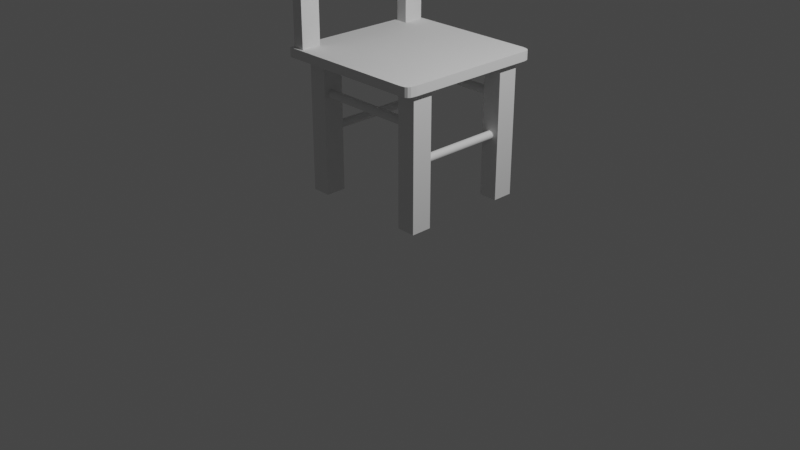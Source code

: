 # Source: Stol.blend  (saved by Blender 3.3.6; exported with 4.5.12 LTS)
import bpy
from mathutils import Matrix  # noqa: F401  (used for matrix-valued properties, if any)

bpy.ops.wm.read_factory_settings(use_empty=True)
scene = bpy.context.scene
scene.name = 'Scene'

# ---- collections
col_collection = bpy.data.collections.new('Collection'); scene.collection.children.link(col_collection)

# ---- materials (node trees are filled in below, after node groups)
mat_material = bpy.data.materials.new('Material')
mat_material.alpha_threshold = 0.0
mat_material.use_transparent_shadow = False
mat_material.roughness = 0.5
mat_material.line_color = (0.0, 0.0, 0.0, 1.0)
mat_material_001 = bpy.data.materials.new('Material.001')
mat_material_001.alpha_threshold = 0.0
mat_material_001.use_transparent_shadow = False
mat_material_001.roughness = 0.5
mat_material_001.line_color = (0.0, 0.0, 0.0, 1.0)
mat_material_002 = bpy.data.materials.new('Material.002')
mat_material_002.alpha_threshold = 0.0
mat_material_002.use_transparent_shadow = False
mat_material_002.roughness = 0.5
mat_material_002.line_color = (0.0, 0.0, 0.0, 1.0)
mat_material_003 = bpy.data.materials.new('Material.003')
mat_material_003.alpha_threshold = 0.0
mat_material_003.use_transparent_shadow = False
mat_material_003.roughness = 0.5
mat_material_003.line_color = (0.0, 0.0, 0.0, 1.0)

# ---- material node trees
mat_material.use_nodes = True; mat_material.node_tree.nodes.clear()
_N = mat_material.node_tree.nodes; _L = mat_material.node_tree.links
n0 = _N.new('ShaderNodeOutputMaterial'); n0.name = 'Material Output'; n0.location = (300, 300)
n1 = _N.new('ShaderNodeBsdfPrincipled'); n1.name = 'Principled BSDF'; n1.location = (10, 300)
n1.distribution = 'GGX'
n1.subsurface_method = 'RANDOM_WALK_SKIN'
n1.inputs[3].default_value = 1.45
n1.inputs[27].default_value = (0.0, 0.0, 0.0, 1.0)
n1.inputs[28].default_value = 1.0
_L.new(n1.outputs[0], n0.inputs[0])
n0.is_active_output = True
mat_material_001.use_nodes = True; mat_material_001.node_tree.nodes.clear()
_N = mat_material_001.node_tree.nodes; _L = mat_material_001.node_tree.links
n0 = _N.new('ShaderNodeOutputMaterial'); n0.name = 'Material Output'; n0.location = (300, 300)
n1 = _N.new('ShaderNodeBsdfPrincipled'); n1.name = 'Principled BSDF'; n1.location = (10, 300)
n1.distribution = 'GGX'
n1.subsurface_method = 'RANDOM_WALK_SKIN'
n1.inputs[3].default_value = 1.45
n1.inputs[27].default_value = (0.0, 0.0, 0.0, 1.0)
n1.inputs[28].default_value = 1.0
_L.new(n1.outputs[0], n0.inputs[0])
n0.is_active_output = True
mat_material_002.use_nodes = True; mat_material_002.node_tree.nodes.clear()
_N = mat_material_002.node_tree.nodes; _L = mat_material_002.node_tree.links
n0 = _N.new('ShaderNodeOutputMaterial'); n0.name = 'Material Output'; n0.location = (300, 300)
n1 = _N.new('ShaderNodeBsdfPrincipled'); n1.name = 'Principled BSDF'; n1.location = (10, 300)
n1.distribution = 'GGX'
n1.subsurface_method = 'RANDOM_WALK_SKIN'
n1.inputs[3].default_value = 1.45
n1.inputs[27].default_value = (0.0, 0.0, 0.0, 1.0)
n1.inputs[28].default_value = 1.0
_L.new(n1.outputs[0], n0.inputs[0])
n0.is_active_output = True
mat_material_003.use_nodes = True; mat_material_003.node_tree.nodes.clear()
_N = mat_material_003.node_tree.nodes; _L = mat_material_003.node_tree.links
n0 = _N.new('ShaderNodeOutputMaterial'); n0.name = 'Material Output'; n0.location = (300, 300)
n1 = _N.new('ShaderNodeBsdfPrincipled'); n1.name = 'Principled BSDF'; n1.location = (10, 300)
n1.distribution = 'GGX'
n1.subsurface_method = 'RANDOM_WALK_SKIN'
n1.inputs[3].default_value = 1.45
n1.inputs[27].default_value = (0.0, 0.0, 0.0, 1.0)
n1.inputs[28].default_value = 1.0
_L.new(n1.outputs[0], n0.inputs[0])
n0.is_active_output = True

# ---- world
world_world = bpy.data.worlds.new('World'); scene.world = world_world
world_world.use_nodes = True; world_world.node_tree.nodes.clear()
_N = world_world.node_tree.nodes; _L = world_world.node_tree.links
n0 = _N.new('ShaderNodeOutputWorld'); n0.name = 'World Output'; n0.location = (300, 300)
n1 = _N.new('ShaderNodeBackground'); n1.name = 'Background'; n1.location = (10, 300)
n1.inputs[0].default_value = (0.05088, 0.05088, 0.05088, 1.0)
_L.new(n1.outputs[0], n0.inputs[0])
n0.is_active_output = True
world_world.color = (0.05088, 0.05088, 0.05088)
world_world.use_sun_shadow = False
world_world.sun_shadow_jitter_overblur = 0.0

# ---- cameras
cam_camera = bpy.data.cameras.new('Camera')
cam_camera.clip_end = 100.0
cam_camera.ortho_scale = 7.314

# ---- lights
light_light = bpy.data.lights.new('Light', 'POINT')
light_light.transmission_factor = 0.0
light_light.energy = 1000.0
light_light.shadow_soft_size = 0.1
light_light.shadow_maximum_resolution = 0.006
light_light.use_absolute_resolution = True

# ---- meshes
me_cube = bpy.data.meshes.new('Cube')
me_cube.from_pydata([(0.1435, 0.1466, 1.545), (0.1435, 0.1466, 0.001971), (0.1435, -0.08447, 1.545), (0.1435, -0.08447, 0.001971), (-0.06624, 0.1466, 1.545), (-0.06624, 0.1466, 0.001971), (-0.06624, -0.08447, 1.545), (-0.06624, -0.08447, 0.001971)], [], [(0, 4, 6, 2), (3, 2, 6, 7), (7, 6, 4, 5), (5, 1, 3, 7), (1, 0, 2, 3), (5, 4, 0, 1)])
_uv = me_cube.uv_layers.new(name='UVMap')
_uv.uv.foreach_set('vector', [0.625, 0.5, 0.875, 0.5, 0.875, 0.75, 0.625, 0.75, 0.375, 0.75, 0.625, 0.75, 0.625, 1.0, 0.375, 1.0, 0.375, 0.0, 0.625, 0.0, 0.625, 0.25, 0.375, 0.25, 0.125, 0.5, 0.375, 0.5, 0.375, 0.75, 0.125, 0.75, 0.375, 0.5, 0.625, 0.5, 0.625, 0.75, 0.375, 0.75, 0.375, 0.25, 0.625, 0.25, 0.625, 0.5, 0.375, 0.5])
me_cube.materials.append(mat_material)
me_cube.use_mirror_vertex_groups = False
me_cube.update()
me_cube_001 = bpy.data.meshes.new('Cube.001')
me_cube_001.from_pydata([(0.1435, 0.1466, 1.545), (0.1435, 0.1466, 0.001971), (0.1435, -0.08447, 1.545), (0.1435, -0.08447, 0.001971), (-0.06624, 0.1466, 1.545), (-0.06624, 0.1466, 0.001971), (-0.06624, -0.08447, 1.545), (-0.06624, -0.08447, 0.001971)], [], [(0, 4, 6, 2), (3, 2, 6, 7), (7, 6, 4, 5), (5, 1, 3, 7), (1, 0, 2, 3), (5, 4, 0, 1)])
_uv = me_cube_001.uv_layers.new(name='UVMap')
_uv.uv.foreach_set('vector', [0.625, 0.5, 0.875, 0.5, 0.875, 0.75, 0.625, 0.75, 0.375, 0.75, 0.625, 0.75, 0.625, 1.0, 0.375, 1.0, 0.375, 0.0, 0.625, 0.0, 0.625, 0.25, 0.375, 0.25, 0.125, 0.5, 0.375, 0.5, 0.375, 0.75, 0.125, 0.75, 0.375, 0.5, 0.625, 0.5, 0.625, 0.75, 0.375, 0.75, 0.375, 0.25, 0.625, 0.25, 0.625, 0.5, 0.375, 0.5])
me_cube_001.materials.append(mat_material_001)
me_cube_001.use_mirror_vertex_groups = False
me_cube_001.update()
me_cube_002 = bpy.data.meshes.new('Cube.002')
me_cube_002.from_pydata([(0.1435, 0.1466, 1.545), (0.1435, 0.1466, 0.001971), (0.1435, -0.08447, 1.545), (0.1435, -0.08447, 0.001971), (-0.06624, 0.1466, 1.545), (-0.06624, 0.1466, 0.001971), (-0.06624, -0.08447, 1.545), (-0.06624, -0.08447, 0.001971)], [], [(0, 4, 6, 2), (3, 2, 6, 7), (7, 6, 4, 5), (5, 1, 3, 7), (1, 0, 2, 3), (5, 4, 0, 1)])
_uv = me_cube_002.uv_layers.new(name='UVMap')
_uv.uv.foreach_set('vector', [0.625, 0.5, 0.875, 0.5, 0.875, 0.75, 0.625, 0.75, 0.375, 0.75, 0.625, 0.75, 0.625, 1.0, 0.375, 1.0, 0.375, 0.0, 0.625, 0.0, 0.625, 0.25, 0.375, 0.25, 0.125, 0.5, 0.375, 0.5, 0.375, 0.75, 0.125, 0.75, 0.375, 0.5, 0.625, 0.5, 0.625, 0.75, 0.375, 0.75, 0.375, 0.25, 0.625, 0.25, 0.625, 0.5, 0.375, 0.5])
me_cube_002.materials.append(mat_material_002)
me_cube_002.use_mirror_vertex_groups = False
me_cube_002.update()
me_cube_003 = bpy.data.meshes.new('Cube.003')
me_cube_003.from_pydata([(0.1435, 0.1466, 1.545), (0.1435, 0.1466, 0.001971), (0.1435, -0.08447, 1.545), (0.1435, -0.08447, 0.001971), (-0.06624, 0.1466, 1.545), (-0.06624, 0.1466, 0.001971), (-0.06624, -0.08447, 1.545), (-0.06624, -0.08447, 0.001971)], [], [(0, 4, 6, 2), (3, 2, 6, 7), (7, 6, 4, 5), (5, 1, 3, 7), (1, 0, 2, 3), (5, 4, 0, 1)])
_uv = me_cube_003.uv_layers.new(name='UVMap')
_uv.uv.foreach_set('vector', [0.625, 0.5, 0.875, 0.5, 0.875, 0.75, 0.625, 0.75, 0.375, 0.75, 0.625, 0.75, 0.625, 1.0, 0.375, 1.0, 0.375, 0.0, 0.625, 0.0, 0.625, 0.25, 0.375, 0.25, 0.125, 0.5, 0.375, 0.5, 0.375, 0.75, 0.125, 0.75, 0.375, 0.5, 0.625, 0.5, 0.625, 0.75, 0.375, 0.75, 0.375, 0.25, 0.625, 0.25, 0.625, 0.5, 0.375, 0.5])
me_cube_003.materials.append(mat_material_003)
me_cube_003.use_mirror_vertex_groups = False
me_cube_003.update()
me_cylinder = bpy.data.meshes.new('Cylinder')
me_cylinder.from_pydata([(8.764e-07, 1.0, -21.05), (0.0, 1.0, 1.0), (0.1951, 0.9808, -21.05), (0.1951, 0.9808, 1.0), (0.3827, 0.9239, -21.05), (0.3827, 0.9239, 1.0), (0.5556, 0.8315, -21.05), (0.5556, 0.8315, 1.0), (0.7071, 0.7071, -21.05), (0.7071, 0.7071, 1.0), (0.8315, 0.5556, -21.05), (0.8315, 0.5556, 1.0), (0.9239, 0.3827, -21.05), (0.9239, 0.3827, 1.0), (0.9808, 0.1951, -21.05), (0.9808, 0.1951, 1.0), (1.0, 0.0, -21.05), (1.0, 0.0, 1.0), (0.9808, -0.1951, -21.05), (0.9808, -0.1951, 1.0), (0.9239, -0.3827, -21.05), (0.9239, -0.3827, 1.0), (0.8315, -0.5556, -21.05), (0.8315, -0.5556, 1.0), (0.7071, -0.7071, -21.05), (0.7071, -0.7071, 1.0), (0.5556, -0.8315, -21.05), (0.5556, -0.8315, 1.0), (0.3827, -0.9239, -21.05), (0.3827, -0.9239, 1.0), (0.1951, -0.9808, -21.05), (0.1951, -0.9808, 1.0), (8.764e-07, -1.0, -21.05), (0.0, -1.0, 1.0), (-0.1951, -0.9808, -21.05), (-0.1951, -0.9808, 1.0), (-0.3827, -0.9239, -21.05), (-0.3827, -0.9239, 1.0), (-0.5556, -0.8315, -21.05), (-0.5556, -0.8315, 1.0), (-0.7071, -0.7071, -21.05), (-0.7071, -0.7071, 1.0), (-0.8315, -0.5556, -21.05), (-0.8315, -0.5556, 1.0), (-0.9239, -0.3827, -21.05), (-0.9239, -0.3827, 1.0), (-0.9808, -0.1951, -21.05), (-0.9808, -0.1951, 1.0), (-1.0, 0.0, -21.05), (-1.0, 0.0, 1.0), (-0.9808, 0.1951, -21.05), (-0.9808, 0.1951, 1.0), (-0.9239, 0.3827, -21.05), (-0.9239, 0.3827, 1.0), (-0.8315, 0.5556, -21.05), (-0.8315, 0.5556, 1.0), (-0.7071, 0.7071, -21.05), (-0.7071, 0.7071, 1.0), (-0.5556, 0.8315, -21.05), (-0.5556, 0.8315, 1.0), (-0.3827, 0.9239, -21.05), (-0.3827, 0.9239, 1.0), (-0.1951, 0.9808, -21.05), (-0.1951, 0.9808, 1.0)], [], [(0, 1, 3, 2), (2, 3, 5, 4), (4, 5, 7, 6), (6, 7, 9, 8), (8, 9, 11, 10), (10, 11, 13, 12), (12, 13, 15, 14), (14, 15, 17, 16), (16, 17, 19, 18), (18, 19, 21, 20), (20, 21, 23, 22), (22, 23, 25, 24), (24, 25, 27, 26), (26, 27, 29, 28), (28, 29, 31, 30), (30, 31, 33, 32), (32, 33, 35, 34), (34, 35, 37, 36), (36, 37, 39, 38), (38, 39, 41, 40), (40, 41, 43, 42), (42, 43, 45, 44), (44, 45, 47, 46), (46, 47, 49, 48), (48, 49, 51, 50), (50, 51, 53, 52), (52, 53, 55, 54), (54, 55, 57, 56), (56, 57, 59, 58), (58, 59, 61, 60), (3, 1, 63, 61, 59, 57, 55, 53, 51, 49, 47, 45, 43, 41, 39, 37, 35, 33, 31, 29, 27, 25, 23, 21, 19, 17, 15, 13, 11, 9, 7, 5), (60, 61, 63, 62), (62, 63, 1, 0), (0, 2, 4, 6, 8, 10, 12, 14, 16, 18, 20, 22, 24, 26, 28, 30, 32, 34, 36, 38, 40, 42, 44, 46, 48, 50, 52, 54, 56, 58, 60, 62)])
_uv = me_cylinder.uv_layers.new(name='UVMap')
_uv.uv.foreach_set('vector', [1.0, 0.5, 1.0, 1.0, 0.9688, 1.0, 0.9688, 0.5, 0.9688, 0.5, 0.9688, 1.0, 0.9375, 1.0, 0.9375, 0.5, 0.9375, 0.5, 0.9375, 1.0, 0.9062, 1.0, 0.9062, 0.5, 0.9062, 0.5, 0.9062, 1.0, 0.875, 1.0, 0.875, 0.5, 0.875, 0.5, 0.875, 1.0, 0.8438, 1.0, 0.8438, 0.5, 0.8438, 0.5, 0.8438, 1.0, 0.8125, 1.0, 0.8125, 0.5, 0.8125, 0.5, 0.8125, 1.0, 0.7812, 1.0, 0.7812, 0.5, 0.7812, 0.5, 0.7812, 1.0, 0.75, 1.0, 0.75, 0.5, 0.75, 0.5, 0.75, 1.0, 0.7188, 1.0, 0.7188, 0.5, 0.7188, 0.5, 0.7188, 1.0, 0.6875, 1.0, 0.6875, 0.5, 0.6875, 0.5, 0.6875, 1.0, 0.6562, 1.0, 0.6562, 0.5, 0.6562, 0.5, 0.6562, 1.0, 0.625, 1.0, 0.625, 0.5, 0.625, 0.5, 0.625, 1.0, 0.5938, 1.0, 0.5938, 0.5, 0.5938, 0.5, 0.5938, 1.0, 0.5625, 1.0, 0.5625, 0.5, 0.5625, 0.5, 0.5625, 1.0, 0.5312, 1.0, 0.5312, 0.5, 0.5312, 0.5, 0.5312, 1.0, 0.5, 1.0, 0.5, 0.5, 0.5, 0.5, 0.5, 1.0, 0.4688, 1.0, 0.4688, 0.5, 0.4688, 0.5, 0.4688, 1.0, 0.4375, 1.0, 0.4375, 0.5, 0.4375, 0.5, 0.4375, 1.0, 0.4062, 1.0, 0.4062, 0.5, 0.4062, 0.5, 0.4062, 1.0, 0.375, 1.0, 0.375, 0.5, 0.375, 0.5, 0.375, 1.0, 0.3438, 1.0, 0.3438, 0.5, 0.3438, 0.5, 0.3438, 1.0, 0.3125, 1.0, 0.3125, 0.5, 0.3125, 0.5, 0.3125, 1.0, 0.2812, 1.0, 0.2812, 0.5, 0.2812, 0.5, 0.2812, 1.0, 0.25, 1.0, 0.25, 0.5, 0.25, 0.5, 0.25, 1.0, 0.2188, 1.0, 0.2188, 0.5, 0.2188, 0.5, 0.2188, 1.0, 0.1875, 1.0, 0.1875, 0.5, 0.1875, 0.5, 0.1875, 1.0, 0.1562, 1.0, 0.1562, 0.5, 0.1562, 0.5, 0.1562, 1.0, 0.125, 1.0, 0.125, 0.5, 0.125, 0.5, 0.125, 1.0, 0.09375, 1.0, 0.09375, 0.5, 0.09375, 0.5, 0.09375, 1.0, 0.0625, 1.0, 0.0625, 0.5, 0.2968, 0.4854, 0.25, 0.49, 0.2032, 0.4854, 0.1582, 0.4717, 0.1167, 0.4496, 0.08029, 0.4197, 0.05045, 0.3833, 0.02827, 0.3418, 0.01461, 0.2968, 0.01, 0.25, 0.01461, 0.2032, 0.02827, 0.1582, 0.05045, 0.1167, 0.08029, 0.08029, 0.1167, 0.05045, 0.1582, 0.02827, 0.2032, 0.01461, 0.25, 0.01, 0.2968, 0.01461, 0.3418, 0.02827, 0.3833, 0.05045, 0.4197, 0.08029, 0.4496, 0.1167, 0.4717, 0.1582, 0.4854, 0.2032, 0.49, 0.25, 0.4854, 0.2968, 0.4717, 0.3418, 0.4496, 0.3833, 0.4197, 0.4197, 0.3833, 0.4496, 0.3418, 0.4717, 0.0625, 0.5, 0.0625, 1.0, 0.03125, 1.0, 0.03125, 0.5, 0.03125, 0.5, 0.03125, 1.0, 0.0, 1.0, 0.0, 0.5, 0.75, 0.49, 0.7968, 0.4854, 0.8418, 0.4717, 0.8833, 0.4496, 0.9197, 0.4197, 0.9496, 0.3833, 0.9717, 0.3418, 0.9854, 0.2968, 0.99, 0.25, 0.9854, 0.2032, 0.9717, 0.1582, 0.9496, 0.1167, 0.9197, 0.08029, 0.8833, 0.05045, 0.8418, 0.02827, 0.7968, 0.01461, 0.75, 0.01, 0.7032, 0.01461, 0.6582, 0.02827, 0.6167, 0.05045, 0.5803, 0.08029, 0.5504, 0.1167, 0.5283, 0.1582, 0.5146, 0.2032, 0.51, 0.25, 0.5146, 0.2968, 0.5283, 0.3418, 0.5504, 0.3833, 0.5803, 0.4197, 0.6167, 0.4496, 0.6582, 0.4717, 0.7032, 0.4854])
me_cylinder.update()
me_cylinder_002 = bpy.data.meshes.new('Cylinder.002')
me_cylinder_002.from_pydata([(8.764e-07, 1.0, -21.05), (-1.681e-07, 1.0, 4.846), (0.1951, 0.9808, -21.05), (0.1951, 0.9808, 4.846), (0.3827, 0.9239, -21.05), (0.3827, 0.9239, 4.846), (0.5556, 0.8315, -21.05), (0.5556, 0.8315, 4.846), (0.7071, 0.7071, -21.05), (0.7071, 0.7071, 4.846), (0.8315, 0.5556, -21.05), (0.8315, 0.5556, 4.846), (0.9239, 0.3827, -21.05), (0.9239, 0.3827, 4.846), (0.9808, 0.1951, -21.05), (0.9808, 0.1951, 4.846), (1.0, 0.0, -21.05), (1.0, 0.0, 4.846), (0.9808, -0.1951, -21.05), (0.9808, -0.1951, 4.846), (0.9239, -0.3827, -21.05), (0.9239, -0.3827, 4.846), (0.8315, -0.5556, -21.05), (0.8315, -0.5556, 4.846), (0.7071, -0.7071, -21.05), (0.7071, -0.7071, 4.846), (0.5556, -0.8315, -21.05), (0.5556, -0.8315, 4.846), (0.3827, -0.9239, -21.05), (0.3827, -0.9239, 4.846), (0.1951, -0.9808, -21.05), (0.1951, -0.9808, 4.846), (8.764e-07, -1.0, -21.05), (-1.681e-07, -1.0, 4.846), (-0.1951, -0.9808, -21.05), (-0.1951, -0.9808, 4.846), (-0.3827, -0.9239, -21.05), (-0.3827, -0.9239, 4.846), (-0.5556, -0.8315, -21.05), (-0.5556, -0.8315, 4.846), (-0.7071, -0.7071, -21.05), (-0.7071, -0.7071, 4.846), (-0.8315, -0.5556, -21.05), (-0.8315, -0.5556, 4.846), (-0.9239, -0.3827, -21.05), (-0.9239, -0.3827, 4.846), (-0.9808, -0.1951, -21.05), (-0.9808, -0.1951, 4.846), (-1.0, 0.0, -21.05), (-1.0, 0.0, 4.846), (-0.9808, 0.1951, -21.05), (-0.9808, 0.1951, 4.846), (-0.9239, 0.3827, -21.05), (-0.9239, 0.3827, 4.846), (-0.8315, 0.5556, -21.05), (-0.8315, 0.5556, 4.846), (-0.7071, 0.7071, -21.05), (-0.7071, 0.7071, 4.846), (-0.5556, 0.8315, -21.05), (-0.5556, 0.8315, 4.846), (-0.3827, 0.9239, -21.05), (-0.3827, 0.9239, 4.846), (-0.1951, 0.9808, -21.05), (-0.1951, 0.9808, 4.846)], [], [(0, 1, 3, 2), (2, 3, 5, 4), (4, 5, 7, 6), (6, 7, 9, 8), (8, 9, 11, 10), (10, 11, 13, 12), (12, 13, 15, 14), (14, 15, 17, 16), (16, 17, 19, 18), (18, 19, 21, 20), (20, 21, 23, 22), (22, 23, 25, 24), (24, 25, 27, 26), (26, 27, 29, 28), (28, 29, 31, 30), (30, 31, 33, 32), (32, 33, 35, 34), (34, 35, 37, 36), (36, 37, 39, 38), (38, 39, 41, 40), (40, 41, 43, 42), (42, 43, 45, 44), (44, 45, 47, 46), (46, 47, 49, 48), (48, 49, 51, 50), (50, 51, 53, 52), (52, 53, 55, 54), (54, 55, 57, 56), (56, 57, 59, 58), (58, 59, 61, 60), (3, 1, 63, 61, 59, 57, 55, 53, 51, 49, 47, 45, 43, 41, 39, 37, 35, 33, 31, 29, 27, 25, 23, 21, 19, 17, 15, 13, 11, 9, 7, 5), (60, 61, 63, 62), (62, 63, 1, 0), (0, 2, 4, 6, 8, 10, 12, 14, 16, 18, 20, 22, 24, 26, 28, 30, 32, 34, 36, 38, 40, 42, 44, 46, 48, 50, 52, 54, 56, 58, 60, 62)])
_uv = me_cylinder_002.uv_layers.new(name='UVMap')
_uv.uv.foreach_set('vector', [1.0, 0.5, 1.0, 1.0, 0.9688, 1.0, 0.9688, 0.5, 0.9688, 0.5, 0.9688, 1.0, 0.9375, 1.0, 0.9375, 0.5, 0.9375, 0.5, 0.9375, 1.0, 0.9062, 1.0, 0.9062, 0.5, 0.9062, 0.5, 0.9062, 1.0, 0.875, 1.0, 0.875, 0.5, 0.875, 0.5, 0.875, 1.0, 0.8438, 1.0, 0.8438, 0.5, 0.8438, 0.5, 0.8438, 1.0, 0.8125, 1.0, 0.8125, 0.5, 0.8125, 0.5, 0.8125, 1.0, 0.7812, 1.0, 0.7812, 0.5, 0.7812, 0.5, 0.7812, 1.0, 0.75, 1.0, 0.75, 0.5, 0.75, 0.5, 0.75, 1.0, 0.7188, 1.0, 0.7188, 0.5, 0.7188, 0.5, 0.7188, 1.0, 0.6875, 1.0, 0.6875, 0.5, 0.6875, 0.5, 0.6875, 1.0, 0.6562, 1.0, 0.6562, 0.5, 0.6562, 0.5, 0.6562, 1.0, 0.625, 1.0, 0.625, 0.5, 0.625, 0.5, 0.625, 1.0, 0.5938, 1.0, 0.5938, 0.5, 0.5938, 0.5, 0.5938, 1.0, 0.5625, 1.0, 0.5625, 0.5, 0.5625, 0.5, 0.5625, 1.0, 0.5312, 1.0, 0.5312, 0.5, 0.5312, 0.5, 0.5312, 1.0, 0.5, 1.0, 0.5, 0.5, 0.5, 0.5, 0.5, 1.0, 0.4688, 1.0, 0.4688, 0.5, 0.4688, 0.5, 0.4688, 1.0, 0.4375, 1.0, 0.4375, 0.5, 0.4375, 0.5, 0.4375, 1.0, 0.4062, 1.0, 0.4062, 0.5, 0.4062, 0.5, 0.4062, 1.0, 0.375, 1.0, 0.375, 0.5, 0.375, 0.5, 0.375, 1.0, 0.3438, 1.0, 0.3438, 0.5, 0.3438, 0.5, 0.3438, 1.0, 0.3125, 1.0, 0.3125, 0.5, 0.3125, 0.5, 0.3125, 1.0, 0.2812, 1.0, 0.2812, 0.5, 0.2812, 0.5, 0.2812, 1.0, 0.25, 1.0, 0.25, 0.5, 0.25, 0.5, 0.25, 1.0, 0.2188, 1.0, 0.2188, 0.5, 0.2188, 0.5, 0.2188, 1.0, 0.1875, 1.0, 0.1875, 0.5, 0.1875, 0.5, 0.1875, 1.0, 0.1562, 1.0, 0.1562, 0.5, 0.1562, 0.5, 0.1562, 1.0, 0.125, 1.0, 0.125, 0.5, 0.125, 0.5, 0.125, 1.0, 0.09375, 1.0, 0.09375, 0.5, 0.09375, 0.5, 0.09375, 1.0, 0.0625, 1.0, 0.0625, 0.5, 0.2968, 0.4854, 0.25, 0.49, 0.2032, 0.4854, 0.1582, 0.4717, 0.1167, 0.4496, 0.08029, 0.4197, 0.05045, 0.3833, 0.02827, 0.3418, 0.01461, 0.2968, 0.01, 0.25, 0.01461, 0.2032, 0.02827, 0.1582, 0.05045, 0.1167, 0.08029, 0.08029, 0.1167, 0.05045, 0.1582, 0.02827, 0.2032, 0.01461, 0.25, 0.01, 0.2968, 0.01461, 0.3418, 0.02827, 0.3833, 0.05045, 0.4197, 0.08029, 0.4496, 0.1167, 0.4717, 0.1582, 0.4854, 0.2032, 0.49, 0.25, 0.4854, 0.2968, 0.4717, 0.3418, 0.4496, 0.3833, 0.4197, 0.4197, 0.3833, 0.4496, 0.3418, 0.4717, 0.0625, 0.5, 0.0625, 1.0, 0.03125, 1.0, 0.03125, 0.5, 0.03125, 0.5, 0.03125, 1.0, 0.0, 1.0, 0.0, 0.5, 0.75, 0.49, 0.7968, 0.4854, 0.8418, 0.4717, 0.8833, 0.4496, 0.9197, 0.4197, 0.9496, 0.3833, 0.9717, 0.3418, 0.9854, 0.2968, 0.99, 0.25, 0.9854, 0.2032, 0.9717, 0.1582, 0.9496, 0.1167, 0.9197, 0.08029, 0.8833, 0.05045, 0.8418, 0.02827, 0.7968, 0.01461, 0.75, 0.01, 0.7032, 0.01461, 0.6582, 0.02827, 0.6167, 0.05045, 0.5803, 0.08029, 0.5504, 0.1167, 0.5283, 0.1582, 0.5146, 0.2032, 0.51, 0.25, 0.5146, 0.2968, 0.5283, 0.3418, 0.5504, 0.3833, 0.5803, 0.4197, 0.6167, 0.4496, 0.6582, 0.4717, 0.7032, 0.4854])
me_cylinder_002.update()
me_cylinder_003 = bpy.data.meshes.new('Cylinder.003')
me_cylinder_003.from_pydata([(8.764e-07, 1.0, -21.05), (-2.47e-07, 1.0, 6.651), (0.1951, 0.9808, -21.05), (0.1951, 0.9808, 6.651), (0.3827, 0.9239, -21.05), (0.3827, 0.9239, 6.651), (0.5556, 0.8315, -21.05), (0.5556, 0.8315, 6.651), (0.7071, 0.7071, -21.05), (0.7071, 0.7071, 6.651), (0.8315, 0.5556, -21.05), (0.8315, 0.5556, 6.651), (0.9239, 0.3827, -21.05), (0.9239, 0.3827, 6.651), (0.9808, 0.1951, -21.05), (0.9808, 0.1951, 6.651), (1.0, 0.0, -21.05), (1.0, 0.0, 6.651), (0.9808, -0.1951, -21.05), (0.9808, -0.1951, 6.651), (0.9239, -0.3827, -21.05), (0.9239, -0.3827, 6.651), (0.8315, -0.5556, -21.05), (0.8315, -0.5556, 6.651), (0.7071, -0.7071, -21.05), (0.7071, -0.7071, 6.651), (0.5556, -0.8315, -21.05), (0.5556, -0.8315, 6.651), (0.3827, -0.9239, -21.05), (0.3827, -0.9239, 6.651), (0.1951, -0.9808, -21.05), (0.1951, -0.9808, 6.651), (8.764e-07, -1.0, -21.05), (-2.47e-07, -1.0, 6.651), (-0.1951, -0.9808, -21.05), (-0.1951, -0.9808, 6.651), (-0.3827, -0.9239, -21.05), (-0.3827, -0.9239, 6.651), (-0.5556, -0.8315, -21.05), (-0.5556, -0.8315, 6.651), (-0.7071, -0.7071, -21.05), (-0.7071, -0.7071, 6.651), (-0.8315, -0.5556, -21.05), (-0.8315, -0.5556, 6.651), (-0.9239, -0.3827, -21.05), (-0.9239, -0.3827, 6.651), (-0.9808, -0.1951, -21.05), (-0.9808, -0.1951, 6.651), (-1.0, 0.0, -21.05), (-1.0, 0.0, 6.651), (-0.9808, 0.1951, -21.05), (-0.9808, 0.1951, 6.651), (-0.9239, 0.3827, -21.05), (-0.9239, 0.3827, 6.651), (-0.8315, 0.5556, -21.05), (-0.8315, 0.5556, 6.651), (-0.7071, 0.7071, -21.05), (-0.7071, 0.7071, 6.651), (-0.5556, 0.8315, -21.05), (-0.5556, 0.8315, 6.651), (-0.3827, 0.9239, -21.05), (-0.3827, 0.9239, 6.651), (-0.1951, 0.9808, -21.05), (-0.1951, 0.9808, 6.651)], [], [(0, 1, 3, 2), (2, 3, 5, 4), (4, 5, 7, 6), (6, 7, 9, 8), (8, 9, 11, 10), (10, 11, 13, 12), (12, 13, 15, 14), (14, 15, 17, 16), (16, 17, 19, 18), (18, 19, 21, 20), (20, 21, 23, 22), (22, 23, 25, 24), (24, 25, 27, 26), (26, 27, 29, 28), (28, 29, 31, 30), (30, 31, 33, 32), (32, 33, 35, 34), (34, 35, 37, 36), (36, 37, 39, 38), (38, 39, 41, 40), (40, 41, 43, 42), (42, 43, 45, 44), (44, 45, 47, 46), (46, 47, 49, 48), (48, 49, 51, 50), (50, 51, 53, 52), (52, 53, 55, 54), (54, 55, 57, 56), (56, 57, 59, 58), (58, 59, 61, 60), (3, 1, 63, 61, 59, 57, 55, 53, 51, 49, 47, 45, 43, 41, 39, 37, 35, 33, 31, 29, 27, 25, 23, 21, 19, 17, 15, 13, 11, 9, 7, 5), (60, 61, 63, 62), (62, 63, 1, 0), (0, 2, 4, 6, 8, 10, 12, 14, 16, 18, 20, 22, 24, 26, 28, 30, 32, 34, 36, 38, 40, 42, 44, 46, 48, 50, 52, 54, 56, 58, 60, 62)])
_uv = me_cylinder_003.uv_layers.new(name='UVMap')
_uv.uv.foreach_set('vector', [1.0, 0.5, 1.0, 1.0, 0.9688, 1.0, 0.9688, 0.5, 0.9688, 0.5, 0.9688, 1.0, 0.9375, 1.0, 0.9375, 0.5, 0.9375, 0.5, 0.9375, 1.0, 0.9062, 1.0, 0.9062, 0.5, 0.9062, 0.5, 0.9062, 1.0, 0.875, 1.0, 0.875, 0.5, 0.875, 0.5, 0.875, 1.0, 0.8438, 1.0, 0.8438, 0.5, 0.8438, 0.5, 0.8438, 1.0, 0.8125, 1.0, 0.8125, 0.5, 0.8125, 0.5, 0.8125, 1.0, 0.7812, 1.0, 0.7812, 0.5, 0.7812, 0.5, 0.7812, 1.0, 0.75, 1.0, 0.75, 0.5, 0.75, 0.5, 0.75, 1.0, 0.7188, 1.0, 0.7188, 0.5, 0.7188, 0.5, 0.7188, 1.0, 0.6875, 1.0, 0.6875, 0.5, 0.6875, 0.5, 0.6875, 1.0, 0.6562, 1.0, 0.6562, 0.5, 0.6562, 0.5, 0.6562, 1.0, 0.625, 1.0, 0.625, 0.5, 0.625, 0.5, 0.625, 1.0, 0.5938, 1.0, 0.5938, 0.5, 0.5938, 0.5, 0.5938, 1.0, 0.5625, 1.0, 0.5625, 0.5, 0.5625, 0.5, 0.5625, 1.0, 0.5312, 1.0, 0.5312, 0.5, 0.5312, 0.5, 0.5312, 1.0, 0.5, 1.0, 0.5, 0.5, 0.5, 0.5, 0.5, 1.0, 0.4688, 1.0, 0.4688, 0.5, 0.4688, 0.5, 0.4688, 1.0, 0.4375, 1.0, 0.4375, 0.5, 0.4375, 0.5, 0.4375, 1.0, 0.4062, 1.0, 0.4062, 0.5, 0.4062, 0.5, 0.4062, 1.0, 0.375, 1.0, 0.375, 0.5, 0.375, 0.5, 0.375, 1.0, 0.3438, 1.0, 0.3438, 0.5, 0.3438, 0.5, 0.3438, 1.0, 0.3125, 1.0, 0.3125, 0.5, 0.3125, 0.5, 0.3125, 1.0, 0.2812, 1.0, 0.2812, 0.5, 0.2812, 0.5, 0.2812, 1.0, 0.25, 1.0, 0.25, 0.5, 0.25, 0.5, 0.25, 1.0, 0.2188, 1.0, 0.2188, 0.5, 0.2188, 0.5, 0.2188, 1.0, 0.1875, 1.0, 0.1875, 0.5, 0.1875, 0.5, 0.1875, 1.0, 0.1562, 1.0, 0.1562, 0.5, 0.1562, 0.5, 0.1562, 1.0, 0.125, 1.0, 0.125, 0.5, 0.125, 0.5, 0.125, 1.0, 0.09375, 1.0, 0.09375, 0.5, 0.09375, 0.5, 0.09375, 1.0, 0.0625, 1.0, 0.0625, 0.5, 0.2968, 0.4854, 0.25, 0.49, 0.2032, 0.4854, 0.1582, 0.4717, 0.1167, 0.4496, 0.08029, 0.4197, 0.05045, 0.3833, 0.02827, 0.3418, 0.01461, 0.2968, 0.01, 0.25, 0.01461, 0.2032, 0.02827, 0.1582, 0.05045, 0.1167, 0.08029, 0.08029, 0.1167, 0.05045, 0.1582, 0.02827, 0.2032, 0.01461, 0.25, 0.01, 0.2968, 0.01461, 0.3418, 0.02827, 0.3833, 0.05045, 0.4197, 0.08029, 0.4496, 0.1167, 0.4717, 0.1582, 0.4854, 0.2032, 0.49, 0.25, 0.4854, 0.2968, 0.4717, 0.3418, 0.4496, 0.3833, 0.4197, 0.4197, 0.3833, 0.4496, 0.3418, 0.4717, 0.0625, 0.5, 0.0625, 1.0, 0.03125, 1.0, 0.03125, 0.5, 0.03125, 0.5, 0.03125, 1.0, 0.0, 1.0, 0.0, 0.5, 0.75, 0.49, 0.7968, 0.4854, 0.8418, 0.4717, 0.8833, 0.4496, 0.9197, 0.4197, 0.9496, 0.3833, 0.9717, 0.3418, 0.9854, 0.2968, 0.99, 0.25, 0.9854, 0.2032, 0.9717, 0.1582, 0.9496, 0.1167, 0.9197, 0.08029, 0.8833, 0.05045, 0.8418, 0.02827, 0.7968, 0.01461, 0.75, 0.01, 0.7032, 0.01461, 0.6582, 0.02827, 0.6167, 0.05045, 0.5803, 0.08029, 0.5504, 0.1167, 0.5283, 0.1582, 0.5146, 0.2032, 0.51, 0.25, 0.5146, 0.2968, 0.5283, 0.3418, 0.5504, 0.3833, 0.5803, 0.4197, 0.6167, 0.4496, 0.6582, 0.4717, 0.7032, 0.4854])
me_cylinder_003.update()
me_cylinder_004 = bpy.data.meshes.new('Cylinder.004')
me_cylinder_004.from_pydata([(1.086e-06, 1.0, -25.84), (0.0, 1.0, 1.0), (0.1951, 0.9808, -25.84), (0.1951, 0.9808, 1.0), (0.3827, 0.9239, -25.84), (0.3827, 0.9239, 1.0), (0.5556, 0.8315, -25.84), (0.5556, 0.8315, 1.0), (0.7071, 0.7071, -25.84), (0.7071, 0.7071, 1.0), (0.8315, 0.5556, -25.84), (0.8315, 0.5556, 1.0), (0.9239, 0.3827, -25.84), (0.9239, 0.3827, 1.0), (0.9808, 0.1951, -25.84), (0.9808, 0.1951, 1.0), (1.0, 2.096e-07, -25.84), (1.0, 0.0, 1.0), (0.9808, -0.1951, -25.84), (0.9808, -0.1951, 1.0), (0.9239, -0.3827, -25.84), (0.9239, -0.3827, 1.0), (0.8315, -0.5556, -25.84), (0.8315, -0.5556, 1.0), (0.7071, -0.7071, -25.84), (0.7071, -0.7071, 1.0), (0.5556, -0.8315, -25.84), (0.5556, -0.8315, 1.0), (0.3827, -0.9239, -25.84), (0.3827, -0.9239, 1.0), (0.1951, -0.9808, -25.84), (0.1951, -0.9808, 1.0), (1.086e-06, -1.0, -25.84), (0.0, -1.0, 1.0), (-0.1951, -0.9808, -25.84), (-0.1951, -0.9808, 1.0), (-0.3827, -0.9239, -25.84), (-0.3827, -0.9239, 1.0), (-0.5556, -0.8315, -25.84), (-0.5556, -0.8315, 1.0), (-0.7071, -0.7071, -25.84), (-0.7071, -0.7071, 1.0), (-0.8315, -0.5556, -25.84), (-0.8315, -0.5556, 1.0), (-0.9239, -0.3827, -25.84), (-0.9239, -0.3827, 1.0), (-0.9808, -0.1951, -25.84), (-0.9808, -0.1951, 1.0), (-1.0, 2.096e-07, -25.84), (-1.0, 0.0, 1.0), (-0.9808, 0.1951, -25.84), (-0.9808, 0.1951, 1.0), (-0.9239, 0.3827, -25.84), (-0.9239, 0.3827, 1.0), (-0.8315, 0.5556, -25.84), (-0.8315, 0.5556, 1.0), (-0.7071, 0.7071, -25.84), (-0.7071, 0.7071, 1.0), (-0.5556, 0.8315, -25.84), (-0.5556, 0.8315, 1.0), (-0.3827, 0.9239, -25.84), (-0.3827, 0.9239, 1.0), (-0.1951, 0.9808, -25.84), (-0.1951, 0.9808, 1.0)], [], [(0, 1, 3, 2), (2, 3, 5, 4), (4, 5, 7, 6), (6, 7, 9, 8), (8, 9, 11, 10), (10, 11, 13, 12), (12, 13, 15, 14), (14, 15, 17, 16), (16, 17, 19, 18), (18, 19, 21, 20), (20, 21, 23, 22), (22, 23, 25, 24), (24, 25, 27, 26), (26, 27, 29, 28), (28, 29, 31, 30), (30, 31, 33, 32), (32, 33, 35, 34), (34, 35, 37, 36), (36, 37, 39, 38), (38, 39, 41, 40), (40, 41, 43, 42), (42, 43, 45, 44), (44, 45, 47, 46), (46, 47, 49, 48), (48, 49, 51, 50), (50, 51, 53, 52), (52, 53, 55, 54), (54, 55, 57, 56), (56, 57, 59, 58), (58, 59, 61, 60), (3, 1, 63, 61, 59, 57, 55, 53, 51, 49, 47, 45, 43, 41, 39, 37, 35, 33, 31, 29, 27, 25, 23, 21, 19, 17, 15, 13, 11, 9, 7, 5), (60, 61, 63, 62), (62, 63, 1, 0), (0, 2, 4, 6, 8, 10, 12, 14, 16, 18, 20, 22, 24, 26, 28, 30, 32, 34, 36, 38, 40, 42, 44, 46, 48, 50, 52, 54, 56, 58, 60, 62)])
_uv = me_cylinder_004.uv_layers.new(name='UVMap')
_uv.uv.foreach_set('vector', [1.0, 0.5, 1.0, 1.0, 0.9688, 1.0, 0.9688, 0.5, 0.9688, 0.5, 0.9688, 1.0, 0.9375, 1.0, 0.9375, 0.5, 0.9375, 0.5, 0.9375, 1.0, 0.9062, 1.0, 0.9062, 0.5, 0.9062, 0.5, 0.9062, 1.0, 0.875, 1.0, 0.875, 0.5, 0.875, 0.5, 0.875, 1.0, 0.8438, 1.0, 0.8438, 0.5, 0.8438, 0.5, 0.8438, 1.0, 0.8125, 1.0, 0.8125, 0.5, 0.8125, 0.5, 0.8125, 1.0, 0.7812, 1.0, 0.7812, 0.5, 0.7812, 0.5, 0.7812, 1.0, 0.75, 1.0, 0.75, 0.5, 0.75, 0.5, 0.75, 1.0, 0.7188, 1.0, 0.7188, 0.5, 0.7188, 0.5, 0.7188, 1.0, 0.6875, 1.0, 0.6875, 0.5, 0.6875, 0.5, 0.6875, 1.0, 0.6562, 1.0, 0.6562, 0.5, 0.6562, 0.5, 0.6562, 1.0, 0.625, 1.0, 0.625, 0.5, 0.625, 0.5, 0.625, 1.0, 0.5938, 1.0, 0.5938, 0.5, 0.5938, 0.5, 0.5938, 1.0, 0.5625, 1.0, 0.5625, 0.5, 0.5625, 0.5, 0.5625, 1.0, 0.5312, 1.0, 0.5312, 0.5, 0.5312, 0.5, 0.5312, 1.0, 0.5, 1.0, 0.5, 0.5, 0.5, 0.5, 0.5, 1.0, 0.4688, 1.0, 0.4688, 0.5, 0.4688, 0.5, 0.4688, 1.0, 0.4375, 1.0, 0.4375, 0.5, 0.4375, 0.5, 0.4375, 1.0, 0.4062, 1.0, 0.4062, 0.5, 0.4062, 0.5, 0.4062, 1.0, 0.375, 1.0, 0.375, 0.5, 0.375, 0.5, 0.375, 1.0, 0.3438, 1.0, 0.3438, 0.5, 0.3438, 0.5, 0.3438, 1.0, 0.3125, 1.0, 0.3125, 0.5, 0.3125, 0.5, 0.3125, 1.0, 0.2812, 1.0, 0.2812, 0.5, 0.2812, 0.5, 0.2812, 1.0, 0.25, 1.0, 0.25, 0.5, 0.25, 0.5, 0.25, 1.0, 0.2188, 1.0, 0.2188, 0.5, 0.2188, 0.5, 0.2188, 1.0, 0.1875, 1.0, 0.1875, 0.5, 0.1875, 0.5, 0.1875, 1.0, 0.1562, 1.0, 0.1562, 0.5, 0.1562, 0.5, 0.1562, 1.0, 0.125, 1.0, 0.125, 0.5, 0.125, 0.5, 0.125, 1.0, 0.09375, 1.0, 0.09375, 0.5, 0.09375, 0.5, 0.09375, 1.0, 0.0625, 1.0, 0.0625, 0.5, 0.2968, 0.4854, 0.25, 0.49, 0.2032, 0.4854, 0.1582, 0.4717, 0.1167, 0.4496, 0.08029, 0.4197, 0.05045, 0.3833, 0.02827, 0.3418, 0.01461, 0.2968, 0.01, 0.25, 0.01461, 0.2032, 0.02827, 0.1582, 0.05045, 0.1167, 0.08029, 0.08029, 0.1167, 0.05045, 0.1582, 0.02827, 0.2032, 0.01461, 0.25, 0.01, 0.2968, 0.01461, 0.3418, 0.02827, 0.3833, 0.05045, 0.4197, 0.08029, 0.4496, 0.1167, 0.4717, 0.1582, 0.4854, 0.2032, 0.49, 0.25, 0.4854, 0.2968, 0.4717, 0.3418, 0.4496, 0.3833, 0.4197, 0.4197, 0.3833, 0.4496, 0.3418, 0.4717, 0.0625, 0.5, 0.0625, 1.0, 0.03125, 1.0, 0.03125, 0.5, 0.03125, 0.5, 0.03125, 1.0, 0.0, 1.0, 0.0, 0.5, 0.75, 0.49, 0.7968, 0.4854, 0.8418, 0.4717, 0.8833, 0.4496, 0.9197, 0.4197, 0.9496, 0.3833, 0.9717, 0.3418, 0.9854, 0.2968, 0.99, 0.25, 0.9854, 0.2032, 0.9717, 0.1582, 0.9496, 0.1167, 0.9197, 0.08029, 0.8833, 0.05045, 0.8418, 0.02827, 0.7968, 0.01461, 0.75, 0.01, 0.7032, 0.01461, 0.6582, 0.02827, 0.6167, 0.05045, 0.5803, 0.08029, 0.5504, 0.1167, 0.5283, 0.1582, 0.5146, 0.2032, 0.51, 0.25, 0.5146, 0.2968, 0.5283, 0.3418, 0.5504, 0.3833, 0.5803, 0.4197, 0.6167, 0.4496, 0.6582, 0.4717, 0.7032, 0.4854])
me_cylinder_004.update()
me_cube_004 = bpy.data.meshes.new('Cube.004')
me_cube_004.from_pydata([(-0.8744, -1.0, -1.0), (-0.8744, -1.0, -0.8795), (-0.8744, 1.0, -1.0), (-0.8744, 1.0, -0.8795), (1.101, -0.9724, -1.0), (1.101, -0.9724, -0.8795), (1.093, 0.9757, -1.0), (1.093, 0.9757, -0.8795), (-0.8744, 0.9538, -1.0), (-0.8744, 0.9538, -0.8795), (1.115, 0.9538, -1.0), (1.115, 0.9538, -0.8795), (-0.8744, 0.9007, -1.0), (1.128, 0.9007, -0.8795), (-0.8744, 0.9007, -0.8795), (1.128, 0.9007, -1.0), (-0.8744, 0.8458, -1.0), (1.128, 0.8458, -0.8795), (-0.8744, 0.8458, -0.8795), (1.128, 0.8458, -1.0), (-0.8744, 0.8017, -1.0), (1.128, 0.8017, -0.8795), (-0.8744, 0.8017, -0.8795), (1.128, 0.8017, -1.0), (1.073, 0.9847, -1.0), (1.073, 0.9847, -0.8795), (1.073, -0.9905, -1.0), (1.073, -0.9905, -0.8795), (1.073, 0.9538, -0.8795), (1.073, 0.9538, -1.0), (1.073, 0.9007, -0.8795), (1.073, 0.9007, -1.0), (1.073, 0.8458, -0.8795), (1.073, 0.8458, -1.0), (1.073, 0.8017, -0.8795), (1.073, 0.8017, -1.0), (1.012, 1.0, -1.0), (1.012, -1.0, -0.8795), (1.012, 0.9538, -1.0), (1.012, 0.9007, -1.0), (1.012, 0.8458, -1.0), (1.012, 0.8017, -1.0), (1.012, 1.0, -0.8795), (1.012, -1.0, -1.0), (1.012, 0.9538, -0.8795), (1.012, 0.9007, -0.8795), (1.012, 0.8458, -0.8795), (1.012, 0.8017, -0.8795), (0.9647, 1.0, -1.0), (0.9647, -1.0, -0.8795), (0.9647, 0.9538, -1.0), (0.9647, 0.9007, -1.0), (0.9647, 0.8458, -1.0), (0.9647, 0.8017, -1.0), (0.9647, 1.0, -0.8795), (0.9647, -1.0, -1.0), (0.9647, 0.9538, -0.8795), (0.9647, 0.9007, -0.8795), (0.9647, 0.8458, -0.8795), (0.9647, 0.8017, -0.8795), (0.9091, 1.0, -1.0), (0.9091, -1.0, -0.8795), (0.9091, 0.9538, -1.0), (0.9091, 0.9007, -1.0), (0.9091, 0.8458, -1.0), (0.9091, 0.8017, -1.0), (0.9091, 1.0, -0.8795), (0.9091, -1.0, -1.0), (0.9091, 0.9538, -0.8795), (0.9091, 0.9007, -0.8795), (0.9091, 0.8458, -0.8795), (0.9091, 0.8017, -0.8795), (-0.8744, -0.9407, -1.0), (1.119, -0.9407, -0.8795), (-0.8744, -0.9407, -0.8795), (1.119, -0.9407, -1.0), (1.073, -0.9407, -0.8795), (1.073, -0.9407, -1.0), (1.012, -0.9407, -1.0), (1.012, -0.9407, -0.8795), (0.9647, -0.9407, -1.0), (0.9647, -0.9407, -0.8795), (0.9091, -0.9407, -1.0), (0.9091, -0.9407, -0.8795), (-0.8744, -0.8643, -0.8795), (1.128, -0.8643, -1.0), (-0.8744, -0.8643, -1.0), (1.128, -0.8643, -0.8795), (1.073, -0.8643, -0.8795), (1.073, -0.8643, -1.0), (1.012, -0.8643, -1.0), (1.012, -0.8643, -0.8795), (0.9647, -0.8643, -1.0), (0.9647, -0.8643, -0.8795), (0.9091, -0.8643, -1.0), (0.9091, -0.8643, -0.8795), (-0.8744, -0.7976, -0.8795), (1.128, -0.7976, -1.0), (-0.8744, -0.7976, -1.0), (1.128, -0.7976, -0.8795), (1.073, -0.7976, -0.8795), (1.073, -0.7976, -1.0), (1.012, -0.7976, -1.0), (1.012, -0.7976, -0.8795), (0.9647, -0.7976, -1.0), (0.9647, -0.7976, -0.8795), (0.9091, -0.7976, -1.0), (0.9091, -0.7976, -0.8795)], [], [(8, 9, 3, 2), (24, 25, 7, 6), (75, 73, 5, 4), (67, 61, 1, 0), (77, 75, 4, 26), (83, 74, 1, 61), (66, 3, 9, 68), (24, 6, 10, 29), (6, 7, 11, 10), (12, 14, 9, 8), (16, 18, 14, 12), (68, 9, 14, 69), (29, 10, 15, 31), (10, 11, 13, 15), (20, 22, 18, 16), (69, 14, 18, 70), (31, 15, 19, 33), (15, 13, 17, 19), (98, 96, 22, 20), (70, 18, 22, 71), (33, 19, 23, 35), (19, 17, 21, 23), (40, 33, 35, 41), (17, 32, 34, 21), (39, 31, 33, 40), (13, 30, 32, 17), (38, 29, 31, 39), (11, 28, 30, 13), (36, 24, 29, 38), (7, 25, 28, 11), (73, 76, 27, 5), (78, 77, 26, 43), (4, 5, 27, 26), (36, 42, 25, 24), (48, 54, 42, 36), (80, 78, 43, 55), (48, 36, 38, 50), (50, 38, 39, 51), (51, 39, 40, 52), (52, 40, 41, 53), (32, 46, 47, 34), (30, 45, 46, 32), (28, 44, 45, 30), (25, 42, 44, 28), (76, 79, 37, 27), (26, 27, 37, 43), (64, 52, 53, 65), (63, 51, 52, 64), (62, 50, 51, 63), (60, 48, 50, 62), (82, 80, 55, 67), (60, 66, 54, 48), (46, 58, 59, 47), (45, 57, 58, 46), (44, 56, 57, 45), (42, 54, 56, 44), (79, 81, 49, 37), (43, 37, 49, 55), (2, 3, 66, 60), (72, 82, 67, 0), (2, 60, 62, 8), (8, 62, 63, 12), (12, 63, 64, 16), (16, 64, 65, 20), (58, 70, 71, 59), (57, 69, 70, 58), (56, 68, 69, 57), (54, 66, 68, 56), (81, 83, 61, 49), (55, 49, 61, 67), (93, 95, 83, 81), (86, 94, 82, 72), (91, 93, 81, 79), (94, 92, 80, 82), (88, 91, 79, 76), (92, 90, 78, 80), (90, 89, 77, 78), (87, 88, 76, 73), (0, 1, 74, 72), (95, 84, 74, 83), (89, 85, 75, 77), (85, 87, 73, 75), (97, 99, 87, 85), (101, 97, 85, 89), (107, 96, 84, 95), (99, 100, 88, 87), (102, 101, 89, 90), (104, 102, 90, 92), (100, 103, 91, 88), (106, 104, 92, 94), (103, 105, 93, 91), (98, 106, 94, 86), (105, 107, 95, 93), (72, 74, 84, 86), (59, 71, 107, 105), (20, 65, 106, 98), (47, 59, 105, 103), (65, 53, 104, 106), (34, 47, 103, 100), (53, 41, 102, 104), (41, 35, 101, 102), (21, 34, 100, 99), (71, 22, 96, 107), (35, 23, 97, 101), (23, 21, 99, 97), (86, 84, 96, 98)])
_uv = me_cube_004.uv_layers.new(name='UVMap')
_uv.uv.foreach_set('vector', [0.375, 0.2442, 0.625, 0.2442, 0.625, 0.25, 0.375, 0.25, 0.375, 0.4931, 0.625, 0.4931, 0.625, 0.5, 0.375, 0.5, 0.375, 0.7426, 0.625, 0.7426, 0.625, 0.75, 0.375, 0.75, 0.375, 0.7773, 0.625, 0.7773, 0.625, 1.0, 0.375, 1.0, 0.3681, 0.7426, 0.375, 0.7426, 0.375, 0.75, 0.3681, 0.75, 0.6523, 0.7426, 0.875, 0.7426, 0.875, 0.75, 0.6523, 0.75, 0.6523, 0.5, 0.875, 0.5, 0.875, 0.5058, 0.6523, 0.5058, 0.3681, 0.5, 0.375, 0.5, 0.375, 0.5058, 0.3681, 0.5058, 0.375, 0.5, 0.625, 0.5, 0.625, 0.5058, 0.375, 0.5058, 0.375, 0.2376, 0.625, 0.2376, 0.625, 0.2442, 0.375, 0.2442, 0.375, 0.2307, 0.625, 0.2307, 0.625, 0.2376, 0.375, 0.2376, 0.6523, 0.5058, 0.875, 0.5058, 0.875, 0.5124, 0.6523, 0.5124, 0.3681, 0.5058, 0.375, 0.5058, 0.375, 0.5124, 0.3681, 0.5124, 0.375, 0.5058, 0.625, 0.5058, 0.625, 0.5124, 0.375, 0.5124, 0.375, 0.2252, 0.625, 0.2252, 0.625, 0.2307, 0.375, 0.2307, 0.6523, 0.5124, 0.875, 0.5124, 0.875, 0.5193, 0.6523, 0.5193, 0.3681, 0.5124, 0.375, 0.5124, 0.375, 0.5193, 0.3681, 0.5193, 0.375, 0.5124, 0.625, 0.5124, 0.625, 0.5193, 0.375, 0.5193, 0.375, 0.0253, 0.625, 0.0253, 0.625, 0.2252, 0.375, 0.2252, 0.6523, 0.5193, 0.875, 0.5193, 0.875, 0.5248, 0.6523, 0.5248, 0.3681, 0.5193, 0.375, 0.5193, 0.375, 0.5248, 0.3681, 0.5248, 0.375, 0.5193, 0.625, 0.5193, 0.625, 0.5248, 0.375, 0.5248, 0.3605, 0.5193, 0.3681, 0.5193, 0.3681, 0.5248, 0.3605, 0.5248, 0.625, 0.5193, 0.6319, 0.5193, 0.6319, 0.5248, 0.625, 0.5248, 0.3605, 0.5124, 0.3681, 0.5124, 0.3681, 0.5193, 0.3605, 0.5193, 0.625, 0.5124, 0.6319, 0.5124, 0.6319, 0.5193, 0.625, 0.5193, 0.3605, 0.5058, 0.3681, 0.5058, 0.3681, 0.5124, 0.3605, 0.5124, 0.625, 0.5058, 0.6319, 0.5058, 0.6319, 0.5124, 0.625, 0.5124, 0.3605, 0.5, 0.3681, 0.5, 0.3681, 0.5058, 0.3605, 0.5058, 0.625, 0.5, 0.6319, 0.5, 0.6319, 0.5058, 0.625, 0.5058, 0.625, 0.7426, 0.6319, 0.7426, 0.6319, 0.75, 0.625, 0.75, 0.3605, 0.7426, 0.3681, 0.7426, 0.3681, 0.75, 0.3605, 0.75, 0.375, 0.75, 0.625, 0.75, 0.625, 0.7569, 0.375, 0.7569, 0.375, 0.4855, 0.625, 0.4855, 0.625, 0.4931, 0.375, 0.4931, 0.375, 0.4796, 0.625, 0.4796, 0.625, 0.4855, 0.375, 0.4855, 0.3546, 0.7426, 0.3605, 0.7426, 0.3605, 0.75, 0.3546, 0.75, 0.3546, 0.5, 0.3605, 0.5, 0.3605, 0.5058, 0.3546, 0.5058, 0.3546, 0.5058, 0.3605, 0.5058, 0.3605, 0.5124, 0.3546, 0.5124, 0.3546, 0.5124, 0.3605, 0.5124, 0.3605, 0.5193, 0.3546, 0.5193, 0.3546, 0.5193, 0.3605, 0.5193, 0.3605, 0.5248, 0.3546, 0.5248, 0.6319, 0.5193, 0.6395, 0.5193, 0.6395, 0.5248, 0.6319, 0.5248, 0.6319, 0.5124, 0.6395, 0.5124, 0.6395, 0.5193, 0.6319, 0.5193, 0.6319, 0.5058, 0.6395, 0.5058, 0.6395, 0.5124, 0.6319, 0.5124, 0.6319, 0.5, 0.6395, 0.5, 0.6395, 0.5058, 0.6319, 0.5058, 0.6319, 0.7426, 0.6395, 0.7426, 0.6395, 0.75, 0.6319, 0.75, 0.375, 0.7569, 0.625, 0.7569, 0.625, 0.7645, 0.375, 0.7645, 0.3477, 0.5193, 0.3546, 0.5193, 0.3546, 0.5248, 0.3477, 0.5248, 0.3477, 0.5124, 0.3546, 0.5124, 0.3546, 0.5193, 0.3477, 0.5193, 0.3477, 0.5058, 0.3546, 0.5058, 0.3546, 0.5124, 0.3477, 0.5124, 0.3477, 0.5, 0.3546, 0.5, 0.3546, 0.5058, 0.3477, 0.5058, 0.3477, 0.7426, 0.3546, 0.7426, 0.3546, 0.75, 0.3477, 0.75, 0.375, 0.4727, 0.625, 0.4727, 0.625, 0.4796, 0.375, 0.4796, 0.6395, 0.5193, 0.6454, 0.5193, 0.6454, 0.5248, 0.6395, 0.5248, 0.6395, 0.5124, 0.6454, 0.5124, 0.6454, 0.5193, 0.6395, 0.5193, 0.6395, 0.5058, 0.6454, 0.5058, 0.6454, 0.5124, 0.6395, 0.5124, 0.6395, 0.5, 0.6454, 0.5, 0.6454, 0.5058, 0.6395, 0.5058, 0.6395, 0.7426, 0.6454, 0.7426, 0.6454, 0.75, 0.6395, 0.75, 0.375, 0.7645, 0.625, 0.7645, 0.625, 0.7704, 0.375, 0.7704, 0.375, 0.25, 0.625, 0.25, 0.625, 0.4727, 0.375, 0.4727, 0.125, 0.7426, 0.3477, 0.7426, 0.3477, 0.75, 0.125, 0.75, 0.125, 0.5, 0.3477, 0.5, 0.3477, 0.5058, 0.125, 0.5058, 0.125, 0.5058, 0.3477, 0.5058, 0.3477, 0.5124, 0.125, 0.5124, 0.125, 0.5124, 0.3477, 0.5124, 0.3477, 0.5193, 0.125, 0.5193, 0.125, 0.5193, 0.3477, 0.5193, 0.3477, 0.5248, 0.125, 0.5248, 0.6454, 0.5193, 0.6523, 0.5193, 0.6523, 0.5248, 0.6454, 0.5248, 0.6454, 0.5124, 0.6523, 0.5124, 0.6523, 0.5193, 0.6454, 0.5193, 0.6454, 0.5058, 0.6523, 0.5058, 0.6523, 0.5124, 0.6454, 0.5124, 0.6454, 0.5, 0.6523, 0.5, 0.6523, 0.5058, 0.6454, 0.5058, 0.6454, 0.7426, 0.6523, 0.7426, 0.6523, 0.75, 0.6454, 0.75, 0.375, 0.7704, 0.625, 0.7704, 0.625, 0.7773, 0.375, 0.7773, 0.6454, 0.733, 0.6523, 0.733, 0.6523, 0.7426, 0.6454, 0.7426, 0.125, 0.733, 0.3477, 0.733, 0.3477, 0.7426, 0.125, 0.7426, 0.6395, 0.733, 0.6454, 0.733, 0.6454, 0.7426, 0.6395, 0.7426, 0.3477, 0.733, 0.3546, 0.733, 0.3546, 0.7426, 0.3477, 0.7426, 0.6319, 0.733, 0.6395, 0.733, 0.6395, 0.7426, 0.6319, 0.7426, 0.3546, 0.733, 0.3605, 0.733, 0.3605, 0.7426, 0.3546, 0.7426, 0.3605, 0.733, 0.3681, 0.733, 0.3681, 0.7426, 0.3605, 0.7426, 0.625, 0.733, 0.6319, 0.733, 0.6319, 0.7426, 0.625, 0.7426, 0.375, 0.0, 0.625, 0.0, 0.625, 0.007417, 0.375, 0.007417, 0.6523, 0.733, 0.875, 0.733, 0.875, 0.7426, 0.6523, 0.7426, 0.3681, 0.733, 0.375, 0.733, 0.375, 0.7426, 0.3681, 0.7426, 0.375, 0.733, 0.625, 0.733, 0.625, 0.7426, 0.375, 0.7426, 0.375, 0.7247, 0.625, 0.7247, 0.625, 0.733, 0.375, 0.733, 0.3681, 0.7247, 0.375, 0.7247, 0.375, 0.733, 0.3681, 0.733, 0.6523, 0.7247, 0.875, 0.7247, 0.875, 0.733, 0.6523, 0.733, 0.625, 0.7247, 0.6319, 0.7247, 0.6319, 0.733, 0.625, 0.733, 0.3605, 0.7247, 0.3681, 0.7247, 0.3681, 0.733, 0.3605, 0.733, 0.3546, 0.7247, 0.3605, 0.7247, 0.3605, 0.733, 0.3546, 0.733, 0.6319, 0.7247, 0.6395, 0.7247, 0.6395, 0.733, 0.6319, 0.733, 0.3477, 0.7247, 0.3546, 0.7247, 0.3546, 0.733, 0.3477, 0.733, 0.6395, 0.7247, 0.6454, 0.7247, 0.6454, 0.733, 0.6395, 0.733, 0.125, 0.7247, 0.3477, 0.7247, 0.3477, 0.733, 0.125, 0.733, 0.6454, 0.7247, 0.6523, 0.7247, 0.6523, 0.733, 0.6454, 0.733, 0.375, 0.007417, 0.625, 0.007417, 0.625, 0.01696, 0.375, 0.01696, 0.6454, 0.5248, 0.6523, 0.5248, 0.6523, 0.7247, 0.6454, 0.7247, 0.125, 0.5248, 0.3477, 0.5248, 0.3477, 0.7247, 0.125, 0.7247, 0.6395, 0.5248, 0.6454, 0.5248, 0.6454, 0.7247, 0.6395, 0.7247, 0.3477, 0.5248, 0.3546, 0.5248, 0.3546, 0.7247, 0.3477, 0.7247, 0.6319, 0.5248, 0.6395, 0.5248, 0.6395, 0.7247, 0.6319, 0.7247, 0.3546, 0.5248, 0.3605, 0.5248, 0.3605, 0.7247, 0.3546, 0.7247, 0.3605, 0.5248, 0.3681, 0.5248, 0.3681, 0.7247, 0.3605, 0.7247, 0.625, 0.5248, 0.6319, 0.5248, 0.6319, 0.7247, 0.625, 0.7247, 0.6523, 0.5248, 0.875, 0.5248, 0.875, 0.7247, 0.6523, 0.7247, 0.3681, 0.5248, 0.375, 0.5248, 0.375, 0.7247, 0.3681, 0.7247, 0.375, 0.5248, 0.625, 0.5248, 0.625, 0.7247, 0.375, 0.7247, 0.375, 0.01696, 0.625, 0.01696, 0.625, 0.0253, 0.375, 0.0253])
me_cube_004.update()
me_cube_005 = bpy.data.meshes.new('Cube.005')
me_cube_005.from_pydata([(-1.228, -0.2677, -1.0), (-1.228, -0.2677, 0.4031), (-1.228, -0.0446, -1.0), (-1.228, -0.0446, 0.4031), (-1.096, -0.2677, -1.0), (-1.096, -0.2677, 0.4031), (-1.096, -0.0446, -1.0), (-1.096, -0.0446, 0.4031)], [], [(0, 1, 3, 2), (2, 3, 7, 6), (6, 7, 5, 4), (4, 5, 1, 0), (2, 6, 4, 0), (7, 3, 1, 5)])
_uv = me_cube_005.uv_layers.new(name='UVMap')
_uv.uv.foreach_set('vector', [0.375, 0.0, 0.625, 0.0, 0.625, 0.25, 0.375, 0.25, 0.375, 0.25, 0.625, 0.25, 0.625, 0.5, 0.375, 0.5, 0.375, 0.5, 0.625, 0.5, 0.625, 0.75, 0.375, 0.75, 0.375, 0.75, 0.625, 0.75, 0.625, 1.0, 0.375, 1.0, 0.125, 0.5, 0.375, 0.5, 0.375, 0.75, 0.125, 0.75, 0.625, 0.5, 0.875, 0.5, 0.875, 0.75, 0.625, 0.75])
me_cube_005.update()
me_cube_006 = bpy.data.meshes.new('Cube.006')
me_cube_006.from_pydata([(-1.228, -0.2834, -1.0), (-1.228, -0.2834, 0.4031), (-1.228, -0.0545, -1.0), (-1.228, -0.0545, 0.4031), (-1.096, -0.2834, -1.0), (-1.096, -0.2834, 0.4031), (-1.096, -0.0545, -1.0), (-1.096, -0.0545, 0.4031)], [], [(0, 1, 3, 2), (2, 3, 7, 6), (6, 7, 5, 4), (4, 5, 1, 0), (2, 6, 4, 0), (7, 3, 1, 5)])
_uv = me_cube_006.uv_layers.new(name='UVMap')
_uv.uv.foreach_set('vector', [0.375, 0.0, 0.625, 0.0, 0.625, 0.25, 0.375, 0.25, 0.375, 0.25, 0.625, 0.25, 0.625, 0.5, 0.375, 0.5, 0.375, 0.5, 0.625, 0.5, 0.625, 0.75, 0.375, 0.75, 0.375, 0.75, 0.625, 0.75, 0.625, 1.0, 0.375, 1.0, 0.125, 0.5, 0.375, 0.5, 0.375, 0.75, 0.125, 0.75, 0.625, 0.5, 0.875, 0.5, 0.875, 0.75, 0.625, 0.75])
me_cube_006.update()
me_cube_007 = bpy.data.meshes.new('Cube.007')
me_cube_007.from_pydata([(-1.228, -0.2677, -1.49), (-1.228, -0.2677, 0.4031), (-1.228, 0.009223, -1.49), (-1.228, 0.009223, 0.4031), (-1.096, -0.2677, -1.49), (-1.096, -0.2677, 0.4031), (-1.096, 0.009223, -1.49), (-1.096, 0.009223, 0.4031)], [], [(0, 1, 3, 2), (2, 3, 7, 6), (6, 7, 5, 4), (4, 5, 1, 0), (2, 6, 4, 0), (7, 3, 1, 5)])
_uv = me_cube_007.uv_layers.new(name='UVMap')
_uv.uv.foreach_set('vector', [0.375, 0.0, 0.625, 0.0, 0.625, 0.25, 0.375, 0.25, 0.375, 0.25, 0.625, 0.25, 0.625, 0.5, 0.375, 0.5, 0.375, 0.5, 0.625, 0.5, 0.625, 0.75, 0.375, 0.75, 0.375, 0.75, 0.625, 0.75, 0.625, 1.0, 0.375, 1.0, 0.125, 0.5, 0.375, 0.5, 0.375, 0.75, 0.125, 0.75, 0.625, 0.5, 0.875, 0.5, 0.875, 0.75, 0.625, 0.75])
me_cube_007.update()
me_cylinder_005 = bpy.data.meshes.new('Cylinder.005')
me_cylinder_005.from_pydata([(1.086e-06, 1.0, -25.84), (-1.206e-07, 1.0, 3.759), (0.1951, 0.9808, -25.84), (0.1951, 0.9808, 3.759), (0.3827, 0.9239, -25.84), (0.3827, 0.9239, 3.759), (0.5556, 0.8315, -25.84), (0.5556, 0.8315, 3.759), (0.7071, 0.7071, -25.84), (0.7071, 0.7071, 3.759), (0.8315, 0.5556, -25.84), (0.8315, 0.5556, 3.759), (0.9239, 0.3827, -25.84), (0.9239, 0.3827, 3.759), (0.9808, 0.1951, -25.84), (0.9808, 0.1951, 3.759), (1.0, 2.096e-07, -25.84), (1.0, -1.206e-07, 3.759), (0.9808, -0.1951, -25.84), (0.9808, -0.1951, 3.759), (0.9239, -0.3827, -25.84), (0.9239, -0.3827, 3.759), (0.8315, -0.5556, -25.84), (0.8315, -0.5556, 3.759), (0.7071, -0.7071, -25.84), (0.7071, -0.7071, 3.759), (0.5556, -0.8315, -25.84), (0.5556, -0.8315, 3.759), (0.3827, -0.9239, -25.84), (0.3827, -0.9239, 3.759), (0.1951, -0.9808, -25.84), (0.1951, -0.9808, 3.759), (1.086e-06, -1.0, -25.84), (-1.206e-07, -1.0, 3.759), (-0.1951, -0.9808, -25.84), (-0.1951, -0.9808, 3.759), (-0.3827, -0.9239, -25.84), (-0.3827, -0.9239, 3.759), (-0.5556, -0.8315, -25.84), (-0.5556, -0.8315, 3.759), (-0.7071, -0.7071, -25.84), (-0.7071, -0.7071, 3.759), (-0.8315, -0.5556, -25.84), (-0.8315, -0.5556, 3.759), (-0.9239, -0.3827, -25.84), (-0.9239, -0.3827, 3.759), (-0.9808, -0.1951, -25.84), (-0.9808, -0.1951, 3.759), (-1.0, 2.096e-07, -25.84), (-1.0, -1.206e-07, 3.759), (-0.9808, 0.1951, -25.84), (-0.9808, 0.1951, 3.759), (-0.9239, 0.3827, -25.84), (-0.9239, 0.3827, 3.759), (-0.8315, 0.5556, -25.84), (-0.8315, 0.5556, 3.759), (-0.7071, 0.7071, -25.84), (-0.7071, 0.7071, 3.759), (-0.5556, 0.8315, -25.84), (-0.5556, 0.8315, 3.759), (-0.3827, 0.9239, -25.84), (-0.3827, 0.9239, 3.759), (-0.1951, 0.9808, -25.84), (-0.1951, 0.9808, 3.759)], [], [(0, 1, 3, 2), (2, 3, 5, 4), (4, 5, 7, 6), (6, 7, 9, 8), (8, 9, 11, 10), (10, 11, 13, 12), (12, 13, 15, 14), (14, 15, 17, 16), (16, 17, 19, 18), (18, 19, 21, 20), (20, 21, 23, 22), (22, 23, 25, 24), (24, 25, 27, 26), (26, 27, 29, 28), (28, 29, 31, 30), (30, 31, 33, 32), (32, 33, 35, 34), (34, 35, 37, 36), (36, 37, 39, 38), (38, 39, 41, 40), (40, 41, 43, 42), (42, 43, 45, 44), (44, 45, 47, 46), (46, 47, 49, 48), (48, 49, 51, 50), (50, 51, 53, 52), (52, 53, 55, 54), (54, 55, 57, 56), (56, 57, 59, 58), (58, 59, 61, 60), (3, 1, 63, 61, 59, 57, 55, 53, 51, 49, 47, 45, 43, 41, 39, 37, 35, 33, 31, 29, 27, 25, 23, 21, 19, 17, 15, 13, 11, 9, 7, 5), (60, 61, 63, 62), (62, 63, 1, 0), (0, 2, 4, 6, 8, 10, 12, 14, 16, 18, 20, 22, 24, 26, 28, 30, 32, 34, 36, 38, 40, 42, 44, 46, 48, 50, 52, 54, 56, 58, 60, 62)])
_uv = me_cylinder_005.uv_layers.new(name='UVMap')
_uv.uv.foreach_set('vector', [1.0, 0.5, 1.0, 1.0, 0.9688, 1.0, 0.9688, 0.5, 0.9688, 0.5, 0.9688, 1.0, 0.9375, 1.0, 0.9375, 0.5, 0.9375, 0.5, 0.9375, 1.0, 0.9062, 1.0, 0.9062, 0.5, 0.9062, 0.5, 0.9062, 1.0, 0.875, 1.0, 0.875, 0.5, 0.875, 0.5, 0.875, 1.0, 0.8438, 1.0, 0.8438, 0.5, 0.8438, 0.5, 0.8438, 1.0, 0.8125, 1.0, 0.8125, 0.5, 0.8125, 0.5, 0.8125, 1.0, 0.7812, 1.0, 0.7812, 0.5, 0.7812, 0.5, 0.7812, 1.0, 0.75, 1.0, 0.75, 0.5, 0.75, 0.5, 0.75, 1.0, 0.7188, 1.0, 0.7188, 0.5, 0.7188, 0.5, 0.7188, 1.0, 0.6875, 1.0, 0.6875, 0.5, 0.6875, 0.5, 0.6875, 1.0, 0.6562, 1.0, 0.6562, 0.5, 0.6562, 0.5, 0.6562, 1.0, 0.625, 1.0, 0.625, 0.5, 0.625, 0.5, 0.625, 1.0, 0.5938, 1.0, 0.5938, 0.5, 0.5938, 0.5, 0.5938, 1.0, 0.5625, 1.0, 0.5625, 0.5, 0.5625, 0.5, 0.5625, 1.0, 0.5312, 1.0, 0.5312, 0.5, 0.5312, 0.5, 0.5312, 1.0, 0.5, 1.0, 0.5, 0.5, 0.5, 0.5, 0.5, 1.0, 0.4688, 1.0, 0.4688, 0.5, 0.4688, 0.5, 0.4688, 1.0, 0.4375, 1.0, 0.4375, 0.5, 0.4375, 0.5, 0.4375, 1.0, 0.4062, 1.0, 0.4062, 0.5, 0.4062, 0.5, 0.4062, 1.0, 0.375, 1.0, 0.375, 0.5, 0.375, 0.5, 0.375, 1.0, 0.3438, 1.0, 0.3438, 0.5, 0.3438, 0.5, 0.3438, 1.0, 0.3125, 1.0, 0.3125, 0.5, 0.3125, 0.5, 0.3125, 1.0, 0.2812, 1.0, 0.2812, 0.5, 0.2812, 0.5, 0.2812, 1.0, 0.25, 1.0, 0.25, 0.5, 0.25, 0.5, 0.25, 1.0, 0.2188, 1.0, 0.2188, 0.5, 0.2188, 0.5, 0.2188, 1.0, 0.1875, 1.0, 0.1875, 0.5, 0.1875, 0.5, 0.1875, 1.0, 0.1562, 1.0, 0.1562, 0.5, 0.1562, 0.5, 0.1562, 1.0, 0.125, 1.0, 0.125, 0.5, 0.125, 0.5, 0.125, 1.0, 0.09375, 1.0, 0.09375, 0.5, 0.09375, 0.5, 0.09375, 1.0, 0.0625, 1.0, 0.0625, 0.5, 0.2968, 0.4854, 0.25, 0.49, 0.2032, 0.4854, 0.1582, 0.4717, 0.1167, 0.4496, 0.08029, 0.4197, 0.05045, 0.3833, 0.02827, 0.3418, 0.01461, 0.2968, 0.01, 0.25, 0.01461, 0.2032, 0.02827, 0.1582, 0.05045, 0.1167, 0.08029, 0.08029, 0.1167, 0.05045, 0.1582, 0.02827, 0.2032, 0.01461, 0.25, 0.01, 0.2968, 0.01461, 0.3418, 0.02827, 0.3833, 0.05045, 0.4197, 0.08029, 0.4496, 0.1167, 0.4717, 0.1582, 0.4854, 0.2032, 0.49, 0.25, 0.4854, 0.2968, 0.4717, 0.3418, 0.4496, 0.3833, 0.4197, 0.4197, 0.3833, 0.4496, 0.3418, 0.4717, 0.0625, 0.5, 0.0625, 1.0, 0.03125, 1.0, 0.03125, 0.5, 0.03125, 0.5, 0.03125, 1.0, 0.0, 1.0, 0.0, 0.5, 0.75, 0.49, 0.7968, 0.4854, 0.8418, 0.4717, 0.8833, 0.4496, 0.9197, 0.4197, 0.9496, 0.3833, 0.9717, 0.3418, 0.9854, 0.2968, 0.99, 0.25, 0.9854, 0.2032, 0.9717, 0.1582, 0.9496, 0.1167, 0.9197, 0.08029, 0.8833, 0.05045, 0.8418, 0.02827, 0.7968, 0.01461, 0.75, 0.01, 0.7032, 0.01461, 0.6582, 0.02827, 0.6167, 0.05045, 0.5803, 0.08029, 0.5504, 0.1167, 0.5283, 0.1582, 0.5146, 0.2032, 0.51, 0.25, 0.5146, 0.2968, 0.5283, 0.3418, 0.5504, 0.3833, 0.5803, 0.4197, 0.6167, 0.4496, 0.6582, 0.4717, 0.7032, 0.4854])
me_cylinder_005.update()

# ---- objects
ob_cube = bpy.data.objects.new('Cube', me_cube)
ob_light = bpy.data.objects.new('Light', light_light)
ob_camera = bpy.data.objects.new('Camera', cam_camera)
ob_cube_001 = bpy.data.objects.new('Cube.001', me_cube_001)
ob_cube_002 = bpy.data.objects.new('Cube.002', me_cube_002)
ob_cube_003 = bpy.data.objects.new('Cube.003', me_cube_003)
ob_cylinder = bpy.data.objects.new('Cylinder', me_cylinder)
ob_cylinder_002 = bpy.data.objects.new('Cylinder.002', me_cylinder_002)
ob_cylinder_003 = bpy.data.objects.new('Cylinder.003', me_cylinder_003)
ob_cylinder_001 = bpy.data.objects.new('Cylinder.001', me_cylinder_004)
ob_cube_004 = bpy.data.objects.new('Cube.004', me_cube_004)
ob_cube_005 = bpy.data.objects.new('Cube.005', me_cube_005)
ob_cube_006 = bpy.data.objects.new('Cube.006', me_cube_006)
ob_cube_007 = bpy.data.objects.new('Cube.007', me_cube_007)
ob_cylinder_004 = bpy.data.objects.new('Cylinder.004', me_cylinder_005)

# ---- transforms, parenting, visibility, modifiers, constraints
ob_cube.location = (0.2245, -0.07512, 0.0)
ob_cube.lock_rotations_4d = False
ob_cube.empty_display_type = 'ARROWS'
ob_cube.lineart.crease_threshold = 0.0
ob_light.location = (4.076, 1.005, 5.904)
ob_light.rotation_euler = (0.6503, 0.05522, 1.866)
ob_light.lock_rotations_4d = False
ob_light.empty_display_type = 'ARROWS'
ob_light.color = (0.0, 0.0, 0.0, 0.0)
ob_light.lineart.crease_threshold = 0.0
ob_camera.location = (7.359, -6.926, 4.958)
ob_camera.rotation_euler = (1.109, 0.0, 0.8149)
ob_camera.lock_rotations_4d = False
ob_camera.empty_display_type = 'ARROWS'
ob_camera.color = (0.0, 0.0, 0.0, 0.0)
ob_camera.display_type = 'WIRE'
ob_camera.lineart.crease_threshold = 0.0
ob_cube_001.location = (-1.075, -0.07512, 0.0)
ob_cube_001.lock_rotations_4d = False
ob_cube_001.empty_display_type = 'ARROWS'
ob_cube_001.lineart.crease_threshold = 0.0
ob_cube_002.location = (0.2245, 1.116, 0.0)
ob_cube_002.lock_rotations_4d = False
ob_cube_002.empty_display_type = 'ARROWS'
ob_cube_002.lineart.crease_threshold = 0.0
ob_cube_003.location = (-1.052, 1.126, 0.0)
ob_cube_003.lock_rotations_4d = False
ob_cube_003.empty_display_type = 'ARROWS'
ob_cube_003.lineart.crease_threshold = 0.0
ob_cylinder.location = (0.2595, 1.042, 0.705)
ob_cylinder.rotation_euler = (0.0, 1.571, 1.571)
ob_cylinder.scale = (0.04512, 0.04512, 0.04512)
ob_cylinder_002.location = (-0.05942, 1.163, 1.112)
ob_cylinder_002.rotation_euler = (0.0, 1.571, 0.0)
ob_cylinder_002.scale = (0.04512, 0.04512, 0.04512)
ob_cylinder_003.location = (-0.05942, -0.07512, 1.112)
ob_cylinder_003.rotation_euler = (0.0, 1.571, 0.0)
ob_cylinder_003.scale = (0.04512, 0.04512, 0.04512)
ob_cylinder_001.location = (-1.032, 1.042, 0.705)
ob_cylinder_001.rotation_euler = (0.0, 1.571, 1.571)
ob_cylinder_001.scale = (0.04512, 0.04512, 0.04512)
ob_cube_004.location = (-0.5391, 0.5598, 2.322)
ob_cube_004.scale = (0.8565, 0.8565, 0.8565)
ob_cube_005.location = (-0.02515, 0.0, 2.552)
ob_cube_006.location = (-0.02515, 1.437, 2.552)
ob_cube_007.location = (-0.02515, 0.0, 3.168)
ob_cube_007.rotation_euler = (1.571, 0.0, 0.0)
ob_cylinder_004.location = (-1.187, 1.042, 2.454)
ob_cylinder_004.rotation_euler = (0.0, 1.571, 1.571)
ob_cylinder_004.scale = (0.04512, 0.04512, 0.04512)

# ---- collection membership
col_collection.objects.link(ob_cube)
col_collection.objects.link(ob_light)
col_collection.objects.link(ob_camera)
col_collection.objects.link(ob_cube_001)
col_collection.objects.link(ob_cube_002)
col_collection.objects.link(ob_cube_003)
col_collection.objects.link(ob_cylinder)
col_collection.objects.link(ob_cylinder_002)
col_collection.objects.link(ob_cylinder_003)
col_collection.objects.link(ob_cylinder_001)
col_collection.objects.link(ob_cube_004)
col_collection.objects.link(ob_cube_005)
col_collection.objects.link(ob_cube_006)
col_collection.objects.link(ob_cube_007)
col_collection.objects.link(ob_cylinder_004)

# ---- scene / render settings (as saved in the file)
scene.camera = ob_camera
scene.frame_start = 1; scene.frame_end = 250; scene.frame_set(1)
scene.render.engine = 'BLENDER_EEVEE_NEXT'
scene.cycles.sampling_pattern = 'TABULATED_SOBOL'
scene.cycles.use_light_tree = False
scene.view_settings.view_transform = 'Filmic'
bpy.context.view_layer.update()
